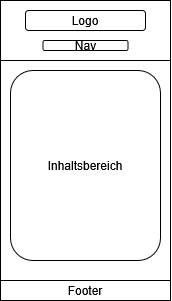

The diagram above was exported from draw.io. Its source (the exported page's mxGraphModel, read from the mxfile embedded in the PNG):
<mxGraphModel dx="560" dy="626" grid="1" gridSize="10" guides="1" tooltips="1" connect="1" arrows="1" fold="1" page="1" pageScale="1" pageWidth="850" pageHeight="1100" math="0" shadow="0">
  <root>
    <mxCell id="0" />
    <mxCell id="1" parent="0" />
    <mxCell id="AcBM2Vh2PojTEtcFvPQ4-24" connectable="0" parent="1" style="group" value="     h" vertex="1">
      <mxGeometry height="300" width="170" x="1310" y="10" as="geometry" />
    </mxCell>
    <mxCell id="AcBM2Vh2PojTEtcFvPQ4-18" parent="AcBM2Vh2PojTEtcFvPQ4-24" style="rounded=0;whiteSpace=wrap;html=1;" value="" vertex="1">
      <mxGeometry height="300" width="170" as="geometry" />
    </mxCell>
    <mxCell id="AcBM2Vh2PojTEtcFvPQ4-19" parent="AcBM2Vh2PojTEtcFvPQ4-24" style="rounded=0;whiteSpace=wrap;html=1;" value="" vertex="1">
      <mxGeometry height="60" width="170" as="geometry" />
    </mxCell>
    <mxCell id="AcBM2Vh2PojTEtcFvPQ4-20" parent="AcBM2Vh2PojTEtcFvPQ4-24" style="rounded=0;whiteSpace=wrap;html=1;" value="Footer" vertex="1">
      <mxGeometry height="20" width="170" y="280" as="geometry" />
    </mxCell>
    <mxCell id="AcBM2Vh2PojTEtcFvPQ4-21" parent="AcBM2Vh2PojTEtcFvPQ4-24" style="rounded=1;whiteSpace=wrap;html=1;" value="Inhaltsbereich" vertex="1">
      <mxGeometry height="190" width="150" x="10" y="70" as="geometry" />
    </mxCell>
    <mxCell id="AcBM2Vh2PojTEtcFvPQ4-22" parent="AcBM2Vh2PojTEtcFvPQ4-24" style="rounded=1;whiteSpace=wrap;html=1;" value="Logo" vertex="1">
      <mxGeometry height="20" width="120" x="25" y="10" as="geometry" />
    </mxCell>
    <mxCell id="AcBM2Vh2PojTEtcFvPQ4-23" parent="AcBM2Vh2PojTEtcFvPQ4-24" style="rounded=1;whiteSpace=wrap;html=1;" value="Nav" vertex="1">
      <mxGeometry height="10" width="85" x="42.5" y="40" as="geometry" />
    </mxCell>
  </root>
</mxGraphModel>